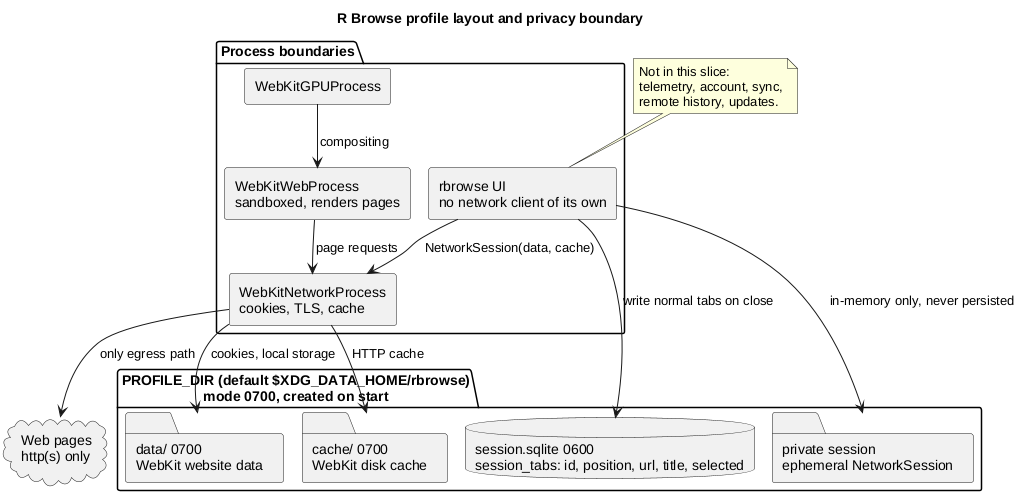

The diagram above was rendered by PlantUML. Its source (embedded in the PNG):
@startuml
!pragma layout smetana
title R Browse profile layout and privacy boundary

skinparam componentStyle rectangle
skinparam shadowing false

folder "PROFILE_DIR (default $XDG_DATA_HOME/rbrowse)\nmode 0700, created on start" as Profile {
  folder "data/ 0700\nWebKit website data" as Data
  folder "cache/ 0700\nWebKit disk cache" as Cache
  database "session.sqlite 0600\nsession_tabs: id, position, url, title, selected" as Session
  folder "private session\nephemeral NetworkSession" as Private
}

package "Process boundaries" as Procs {
  rectangle "rbrowse UI\nno network client of its own" as UI
  rectangle "WebKitNetworkProcess\ncookies, TLS, cache" as Net
  rectangle "WebKitWebProcess\nsandboxed, renders pages" as Web
  rectangle "WebKitGPUProcess" as GPU
}

cloud "Web pages\nhttp(s) only" as Internet
note "Not in this slice:\ntelemetry, account, sync,\nremote history, updates." as None

UI --> Session : write normal tabs on close
UI --> Private : in-memory only, never persisted
UI --> Net : NetworkSession(data, cache)
Net --> Data : cookies, local storage
Net --> Cache : HTTP cache
Web --> Net : page requests
Net --> Internet : only egress path
GPU --> Web : compositing
None ..> UI : "no code path"
@enduml